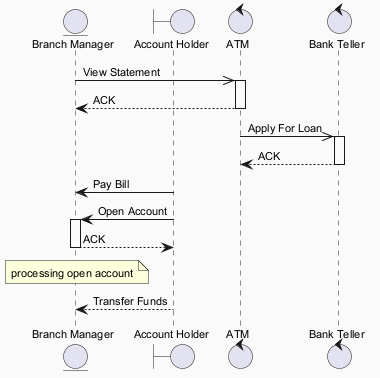

The diagram above was rendered by PlantUML. Its source (embedded in the PNG):
@startuml
skinparam backgroundColor #FAFAFA
skinparam classBackgroundColor #FFF3E0
skinparam classBorderColor #E65100
skinparam defaultFontSize 11
entity "Branch Manager" as BM
boundary "Account Holder" as AH
control "ATM" as A
control "Bank Teller" as BT
BM ->> A : View Statement
activate A
A --> BM : ACK
deactivate A
A ->> BT : Apply For Loan
activate BT
BT --> A : ACK
deactivate BT
AH -> BM : Pay Bill
AH -> BM : Open Account
activate BM
BM --> AH : ACK
deactivate BM
note over BM : processing open account
AH --> BM : Transfer Funds
@enduml